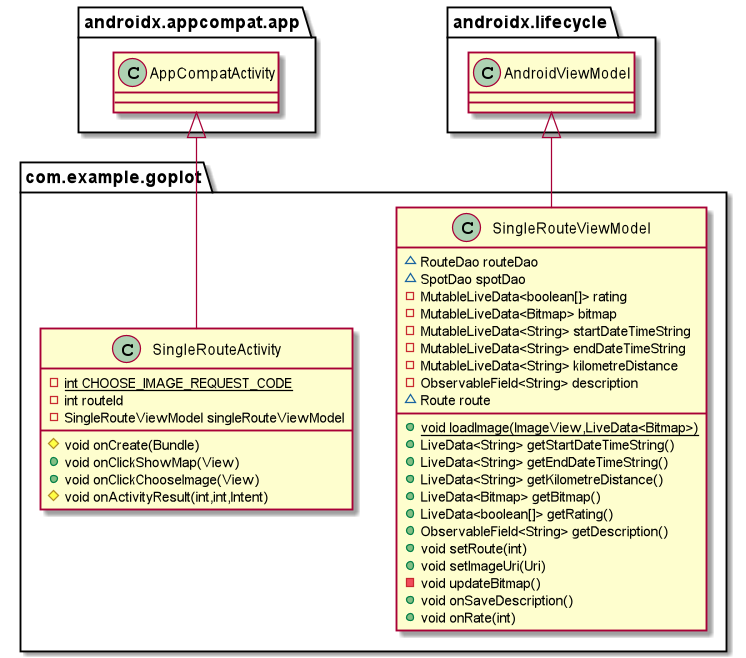

The diagram above was rendered by PlantUML. Its source (embedded in the PNG):
@startuml
class com.example.goplot.SingleRouteActivity {
- {static} int CHOOSE_IMAGE_REQUEST_CODE
- int routeId
- SingleRouteViewModel singleRouteViewModel
# void onCreate(Bundle)
+ void onClickShowMap(View)
+ void onClickChooseImage(View)
# void onActivityResult(int,int,Intent)
}
class com.example.goplot.SingleRouteViewModel {
~ RouteDao routeDao
~ SpotDao spotDao
- MutableLiveData<boolean[]> rating
- MutableLiveData<Bitmap> bitmap
- MutableLiveData<String> startDateTimeString
- MutableLiveData<String> endDateTimeString
- MutableLiveData<String> kilometreDistance
- ObservableField<String> description
~ Route route
+ {static} void loadImage(ImageView,LiveData<Bitmap>)
+ LiveData<String> getStartDateTimeString()
+ LiveData<String> getEndDateTimeString()
+ LiveData<String> getKilometreDistance()
+ LiveData<Bitmap> getBitmap()
+ LiveData<boolean[]> getRating()
+ ObservableField<String> getDescription()
+ void setRoute(int)
+ void setImageUri(Uri)
- void updateBitmap()
+ void onSaveDescription()
+ void onRate(int)
}


androidx.appcompat.app.AppCompatActivity <|-- com.example.goplot.SingleRouteActivity
androidx.lifecycle.AndroidViewModel <|-- com.example.goplot.SingleRouteViewModel
@enduml